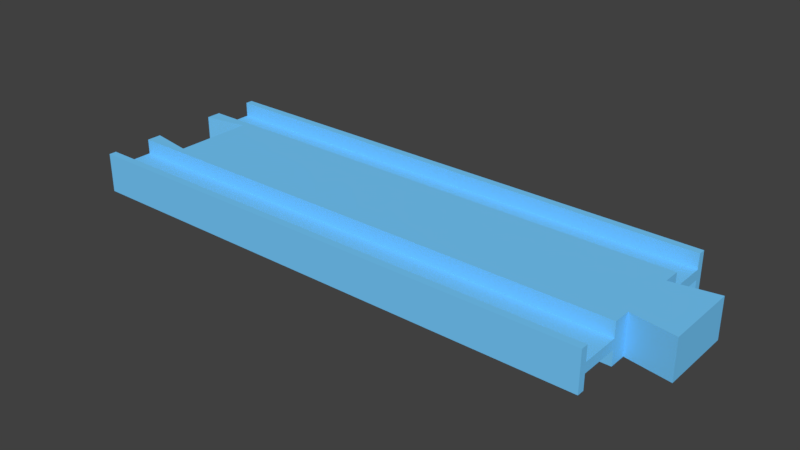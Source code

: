 # Source: straight2_minus.blend  (saved by Blender 3.5.10; exported with 4.5.12 LTS)
import bpy
from mathutils import Matrix  # noqa: F401  (used for matrix-valued properties, if any)

bpy.ops.wm.read_factory_settings(use_empty=True)
scene = bpy.context.scene
scene.name = 'Scene'

# ---- collections
col_collection_1 = bpy.data.collections.new('Collection 1'); scene.collection.children.link(col_collection_1)

# ---- materials (node trees are filled in below, after node groups)
mat_material_003 = bpy.data.materials.new('Material.003')
mat_material_003.alpha_threshold = 0.0
mat_material_003.use_transparent_shadow = False
mat_material_003.diffuse_color = (0.1845, 0.6038, 1.0, 1.0)
mat_material_003.roughness = 0.5
mat_material_003.specular_intensity = 0.0

# ---- material node trees

# ---- world
world_world = bpy.data.worlds.new('World'); scene.world = world_world
world_world.color = (0.05088, 0.05088, 0.05088)
world_world.use_sun_shadow = False
world_world.sun_shadow_jitter_overblur = 0.0
world_world.cycles.sampling_method = 'MANUAL'

# ---- meshes
me_cube_004 = bpy.data.meshes.new('Cube.004')
me_cube_004.from_pydata([(1.002, -1.0, -1.0), (0.08605, 0.0, -1.0), (1.002, -0.9211, -1.0), (1.002, -0.5, -1.0), (0.08605, -0.4211, -1.0), (1.002, -0.3158, -1.0), (1.002, -0.9211, -0.25), (1.002, -0.5, -0.25), (0.002326, -1.0, -1.0), (0.002326, -0.9211, -1.0), (0.002326, -0.5, -1.0), (0.002326, -0.3421, -1.0), (0.002326, -0.5, -0.25), (0.002326, -0.9211, -0.25), (1.086, -0.3947, -1.0), (1.086, 0.0, -1.0), (1.002, -1.0, 0.0), (0.08605, 0.0, 0.0), (0.08605, -0.4211, 0.0), (0.002326, -1.0, 0.0), (0.002326, -0.3421, 0.0), (1.002, -0.3158, 0.0), (1.086, 0.0, 0.0), (1.086, -0.3947, 0.0)], [], [(6, 13, 12, 7), (16, 19, 8, 0), (7, 12, 10, 3), (0, 8, 9, 2), (2, 9, 13, 6), (18, 4, 11, 20), (1, 15, 14, 5, 3, 10, 11, 4), (21, 5, 14, 23), (0, 2, 6, 7, 3, 5, 21, 16), (4, 18, 17, 1), (15, 22, 23, 14), (9, 8, 19, 20, 11, 10, 12, 13)])
me_cube_004.materials.append(mat_material_003)
me_cube_004.use_remesh_preserve_volume = False
me_cube_004.use_remesh_preserve_attributes = False
me_cube_004.use_mirror_vertex_groups = False
me_cube_004.update()

# ---- objects
ob_straight2_minus = bpy.data.objects.new('straight2_minus', me_cube_004)

# ---- transforms, parenting, visibility, modifiers, constraints
ob_straight2_minus.location = (0.0, 5.96e-08, 0.0)
ob_straight2_minus.scale = (107.5, 19.0, 4.0)
ob_straight2_minus.lock_rotation = (True, True, False)
ob_straight2_minus.lock_scale = (True, True, True)
ob_straight2_minus.lineart.crease_threshold = 0.0
_m = ob_straight2_minus.modifiers.new('Mirror', 'MIRROR')
_m.use_axis = (False, True, True)
_m.use_clip = True

# ---- collection membership
col_collection_1.objects.link(ob_straight2_minus)

# ---- scene / render settings (as saved in the file)
scene.frame_start = 1; scene.frame_end = 250; scene.frame_set(3)
scene.render.engine = 'BLENDER_EEVEE_NEXT'
scene.render.resolution_percentage = 50
scene.render.dither_intensity = 0.0
scene.cycles.use_denoising = False
scene.cycles.samples = 128
scene.cycles.sampling_pattern = 'TABULATED_SOBOL'
scene.cycles.light_sampling_threshold = 0.0
scene.cycles.use_adaptive_sampling = False
scene.cycles.use_light_tree = False
scene.cycles.blur_glossy = 0.0
scene.cycles.sample_clamp_indirect = 0.0
scene.view_settings.view_transform = 'Standard'
scene.unit_settings.scale_length = 0.001
bpy.context.view_layer.update()

# ---- added for rendering (the .blend has no active camera and no usable light): camera, sun
cam_auto = bpy.data.cameras.new('AutoCamera')
cam_auto.lens = 50.0
cam_auto.sensor_width = 36.0
cam_auto.clip_end = 1994.01
ob_auto_camera = bpy.data.objects.new('AutoCamera', cam_auto)
scene.collection.objects.link(ob_auto_camera)
ob_auto_camera.location = (172.119, -136.343, 90.8953)
ob_auto_camera.rotation_euler = (1.09748, -7.21219e-08, 0.694738)
scene.camera = ob_auto_camera
light_auto_sun = bpy.data.lights.new('AutoSun', 'SUN')
light_auto_sun.energy = 3.0
light_auto_sun.angle = 0.0523599
ob_auto_sun = bpy.data.objects.new('AutoSun', light_auto_sun)
scene.collection.objects.link(ob_auto_sun)
ob_auto_sun.rotation_euler = (0.872665, 0.174533, 0.523599)
bpy.context.view_layer.update()
